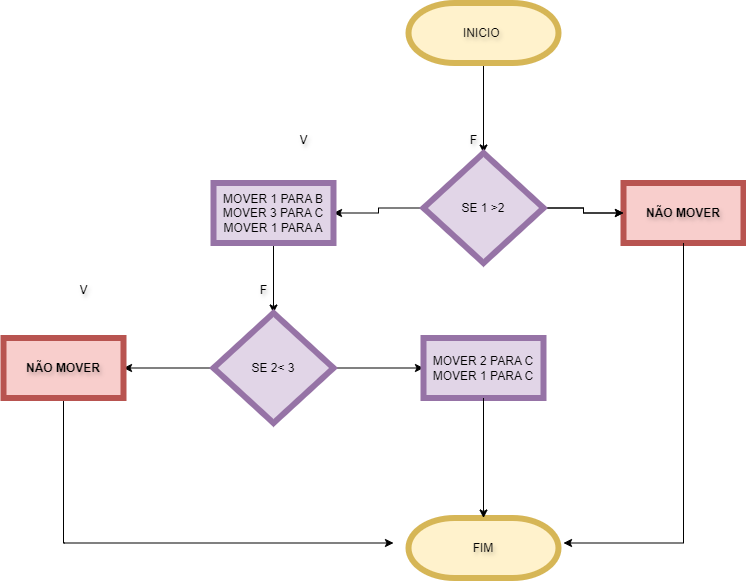

The diagram above was exported from draw.io. Its source (the exported page's mxGraphModel, read from the mxfile embedded in the PNG):
<mxGraphModel dx="1434" dy="780" grid="1" gridSize="10" guides="1" tooltips="1" connect="1" arrows="1" fold="1" page="1" pageScale="1" pageWidth="827" pageHeight="1169" math="0" shadow="0">
  <root>
    <mxCell id="0" />
    <mxCell id="1" parent="0" />
    <mxCell id="_0YXHG6TprfHKxKEpy_T-27" value="V" style="text;html=1;align=center;verticalAlign=middle;resizable=0;points=[];autosize=1;strokeColor=none;fillColor=none;textShadow=1;" parent="1" vertex="1">
      <mxGeometry x="85" y="398" width="30" height="30" as="geometry" />
    </mxCell>
    <mxCell id="_0YXHG6TprfHKxKEpy_T-28" value="F" style="text;html=1;align=center;verticalAlign=middle;resizable=0;points=[];autosize=1;strokeColor=none;fillColor=none;textShadow=1;" parent="1" vertex="1">
      <mxGeometry x="265" y="398" width="30" height="30" as="geometry" />
    </mxCell>
    <mxCell id="_0YXHG6TprfHKxKEpy_T-29" value="V" style="text;html=1;align=center;verticalAlign=middle;resizable=0;points=[];autosize=1;strokeColor=none;fillColor=none;textShadow=1;" parent="1" vertex="1">
      <mxGeometry x="305" y="248" width="30" height="30" as="geometry" />
    </mxCell>
    <mxCell id="_0YXHG6TprfHKxKEpy_T-31" value="F" style="text;html=1;align=center;verticalAlign=middle;resizable=0;points=[];autosize=1;strokeColor=none;fillColor=none;textShadow=1;" parent="1" vertex="1">
      <mxGeometry x="475" y="248" width="30" height="30" as="geometry" />
    </mxCell>
    <mxCell id="_0YXHG6TprfHKxKEpy_T-33" value="" style="group" parent="1" vertex="1" connectable="0">
      <mxGeometry x="20" y="125.5" width="740" height="575" as="geometry" />
    </mxCell>
    <mxCell id="_0YXHG6TprfHKxKEpy_T-13" style="edgeStyle=orthogonalEdgeStyle;rounded=0;orthogonalLoop=1;jettySize=auto;html=1;" parent="_0YXHG6TprfHKxKEpy_T-33" source="_0YXHG6TprfHKxKEpy_T-1" target="_0YXHG6TprfHKxKEpy_T-5" edge="1">
      <mxGeometry relative="1" as="geometry" />
    </mxCell>
    <mxCell id="_0YXHG6TprfHKxKEpy_T-1" value="INICIO&amp;nbsp;" style="strokeWidth=6;html=1;shape=mxgraph.flowchart.terminator;whiteSpace=wrap;fillColor=#fff2cc;strokeColor=#d6b656;textShadow=1;" parent="_0YXHG6TprfHKxKEpy_T-33" vertex="1">
      <mxGeometry x="405" width="150" height="60" as="geometry" />
    </mxCell>
    <mxCell id="_0YXHG6TprfHKxKEpy_T-3" value="NÃO MOVER" style="rounded=0;whiteSpace=wrap;html=1;strokeWidth=6;fillColor=#f8cecc;strokeColor=#b85450;textShadow=1;fontStyle=1" parent="_0YXHG6TprfHKxKEpy_T-33" vertex="1">
      <mxGeometry x="620" y="180" width="120" height="60" as="geometry" />
    </mxCell>
    <mxCell id="_0YXHG6TprfHKxKEpy_T-14" style="edgeStyle=orthogonalEdgeStyle;rounded=0;orthogonalLoop=1;jettySize=auto;html=1;entryX=0;entryY=0.5;entryDx=0;entryDy=0;" parent="_0YXHG6TprfHKxKEpy_T-33" source="_0YXHG6TprfHKxKEpy_T-5" target="_0YXHG6TprfHKxKEpy_T-3" edge="1">
      <mxGeometry relative="1" as="geometry" />
    </mxCell>
    <mxCell id="_0YXHG6TprfHKxKEpy_T-15" value="" style="edgeStyle=orthogonalEdgeStyle;rounded=0;orthogonalLoop=1;jettySize=auto;html=1;" parent="_0YXHG6TprfHKxKEpy_T-33" source="_0YXHG6TprfHKxKEpy_T-5" target="_0YXHG6TprfHKxKEpy_T-12" edge="1">
      <mxGeometry relative="1" as="geometry" />
    </mxCell>
    <mxCell id="_0YXHG6TprfHKxKEpy_T-30" value="" style="edgeStyle=orthogonalEdgeStyle;rounded=0;orthogonalLoop=1;jettySize=auto;html=1;" parent="_0YXHG6TprfHKxKEpy_T-33" source="_0YXHG6TprfHKxKEpy_T-5" target="_0YXHG6TprfHKxKEpy_T-3" edge="1">
      <mxGeometry relative="1" as="geometry" />
    </mxCell>
    <mxCell id="_0YXHG6TprfHKxKEpy_T-5" value="SE 1 &amp;gt;2" style="rhombus;whiteSpace=wrap;html=1;fillColor=#e1d5e7;strokeColor=#9673a6;strokeWidth=6;" parent="_0YXHG6TprfHKxKEpy_T-33" vertex="1">
      <mxGeometry x="420" y="150" width="120" height="110" as="geometry" />
    </mxCell>
    <mxCell id="_0YXHG6TprfHKxKEpy_T-17" style="edgeStyle=orthogonalEdgeStyle;rounded=0;orthogonalLoop=1;jettySize=auto;html=1;entryX=0.5;entryY=0;entryDx=0;entryDy=0;" parent="_0YXHG6TprfHKxKEpy_T-33" source="_0YXHG6TprfHKxKEpy_T-12" target="_0YXHG6TprfHKxKEpy_T-16" edge="1">
      <mxGeometry relative="1" as="geometry" />
    </mxCell>
    <mxCell id="_0YXHG6TprfHKxKEpy_T-12" value="MOVER 1 PARA B&lt;div&gt;MOVER 3 PARA C&lt;/div&gt;&lt;div&gt;MOVER 1 PARA A&lt;/div&gt;" style="rounded=0;whiteSpace=wrap;html=1;strokeWidth=6;fillColor=#e1d5e7;strokeColor=#9673a6;" parent="_0YXHG6TprfHKxKEpy_T-33" vertex="1">
      <mxGeometry x="210" y="180" width="120" height="60" as="geometry" />
    </mxCell>
    <mxCell id="_0YXHG6TprfHKxKEpy_T-19" style="edgeStyle=orthogonalEdgeStyle;rounded=0;orthogonalLoop=1;jettySize=auto;html=1;" parent="_0YXHG6TprfHKxKEpy_T-33" source="_0YXHG6TprfHKxKEpy_T-16" target="_0YXHG6TprfHKxKEpy_T-18" edge="1">
      <mxGeometry relative="1" as="geometry" />
    </mxCell>
    <mxCell id="_0YXHG6TprfHKxKEpy_T-22" style="edgeStyle=orthogonalEdgeStyle;rounded=0;orthogonalLoop=1;jettySize=auto;html=1;entryX=0;entryY=0.5;entryDx=0;entryDy=0;" parent="_0YXHG6TprfHKxKEpy_T-33" source="_0YXHG6TprfHKxKEpy_T-16" target="_0YXHG6TprfHKxKEpy_T-20" edge="1">
      <mxGeometry relative="1" as="geometry" />
    </mxCell>
    <mxCell id="_0YXHG6TprfHKxKEpy_T-16" value="SE 2&amp;lt; 3" style="rhombus;whiteSpace=wrap;html=1;fillColor=#e1d5e7;strokeColor=#9673a6;strokeWidth=6;" parent="_0YXHG6TprfHKxKEpy_T-33" vertex="1">
      <mxGeometry x="210" y="310" width="120" height="110" as="geometry" />
    </mxCell>
    <mxCell id="_0YXHG6TprfHKxKEpy_T-25" style="edgeStyle=orthogonalEdgeStyle;rounded=0;orthogonalLoop=1;jettySize=auto;html=1;" parent="_0YXHG6TprfHKxKEpy_T-33" source="_0YXHG6TprfHKxKEpy_T-18" edge="1">
      <mxGeometry relative="1" as="geometry">
        <mxPoint x="390" y="540" as="targetPoint" />
        <Array as="points">
          <mxPoint x="60" y="540" />
          <mxPoint x="61" y="540" />
        </Array>
      </mxGeometry>
    </mxCell>
    <mxCell id="_0YXHG6TprfHKxKEpy_T-18" value="NÃO MOVER" style="rounded=0;whiteSpace=wrap;html=1;strokeWidth=6;fillColor=#f8cecc;strokeColor=#b85450;fontStyle=1;labelBackgroundColor=none;labelBorderColor=none;textShadow=1;" parent="_0YXHG6TprfHKxKEpy_T-33" vertex="1">
      <mxGeometry y="335" width="120" height="60" as="geometry" />
    </mxCell>
    <mxCell id="_0YXHG6TprfHKxKEpy_T-26" style="edgeStyle=orthogonalEdgeStyle;rounded=0;orthogonalLoop=1;jettySize=auto;html=1;exitX=0.5;exitY=1;exitDx=0;exitDy=0;" parent="_0YXHG6TprfHKxKEpy_T-33" source="_0YXHG6TprfHKxKEpy_T-3" edge="1">
      <mxGeometry relative="1" as="geometry">
        <mxPoint x="560" y="540" as="targetPoint" />
        <Array as="points">
          <mxPoint x="680" y="540" />
        </Array>
      </mxGeometry>
    </mxCell>
    <mxCell id="_0YXHG6TprfHKxKEpy_T-20" value="MOVER 2 PARA C&lt;div&gt;MOVER 1 PARA C&lt;/div&gt;" style="rounded=0;whiteSpace=wrap;html=1;strokeWidth=6;fillColor=#e1d5e7;strokeColor=#9673a6;" parent="_0YXHG6TprfHKxKEpy_T-33" vertex="1">
      <mxGeometry x="420" y="335" width="120" height="60" as="geometry" />
    </mxCell>
    <mxCell id="_0YXHG6TprfHKxKEpy_T-23" value="FIM" style="strokeWidth=6;html=1;shape=mxgraph.flowchart.terminator;whiteSpace=wrap;fillColor=#fff2cc;strokeColor=#d6b656;textShadow=1;" parent="_0YXHG6TprfHKxKEpy_T-33" vertex="1">
      <mxGeometry x="405" y="515" width="150" height="60" as="geometry" />
    </mxCell>
    <mxCell id="_0YXHG6TprfHKxKEpy_T-32" style="edgeStyle=orthogonalEdgeStyle;rounded=0;orthogonalLoop=1;jettySize=auto;html=1;entryX=0.5;entryY=0;entryDx=0;entryDy=0;entryPerimeter=0;" parent="_0YXHG6TprfHKxKEpy_T-33" source="_0YXHG6TprfHKxKEpy_T-20" target="_0YXHG6TprfHKxKEpy_T-23" edge="1">
      <mxGeometry relative="1" as="geometry" />
    </mxCell>
  </root>
</mxGraphModel>